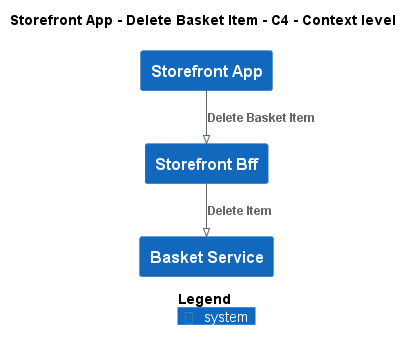

The diagram above was rendered by PlantUML. Its source (embedded in the PNG):
@startuml
!pragma layout smetana
!include ..\..\..\..\.c4s\C4_Context.puml

AddElementTag("state:new", $bgColor=green, $fontColor=#ffffff, $borderColor=green, $shadowing="False")
AddElementTag("state:changed", $bgColor=orange, $fontColor=#ffffff, $borderColor=orange, $shadowing="False")
AddElementTag("state:removed", $bgColor=red, $fontColor=#ffffff, $borderColor=red, $shadowing="False")

AddRelTag("state:new", $textColor=green, $lineColor=green)
AddRelTag("state:changed", $textColor=orange, $lineColor=orange)
AddRelTag("state:removed", $textColor=red, $lineColor=red)

SHOW_PERSON_PORTRAIT()
LAYOUT_TOP_DOWN()

skinparam linetype polyline

title Storefront App - Delete Basket Item - C4 - Context level

System(ECommercePlatform.SoftwareSystems.StorefrontApp, "Storefront App", "")
System(ECommercePlatform.SoftwareSystems.StorefrontBff, "Storefront Bff", "")
System(ECommercePlatform.SoftwareSystems.BasketService, "Basket Service", "")

Rel(ECommercePlatform.SoftwareSystems.StorefrontApp, ECommercePlatform.SoftwareSystems.StorefrontBff, "Delete Basket Item")
Rel(ECommercePlatform.SoftwareSystems.StorefrontBff, ECommercePlatform.SoftwareSystems.BasketService, "Delete Item")


SHOW_LEGEND()
@enduml